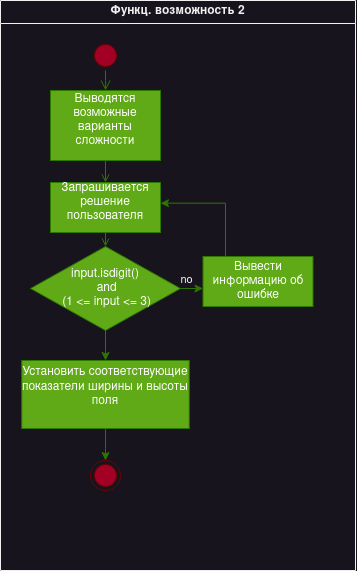

The diagram above was exported from draw.io. Its source (the exported page's mxGraphModel, read from the mxfile embedded in the PNG):
<mxGraphModel dx="683" dy="365" grid="1" gridSize="10" guides="1" tooltips="1" connect="1" arrows="1" fold="1" page="1" pageScale="1" pageWidth="850" pageHeight="1100" math="0" shadow="0">
  <root>
    <mxCell id="0" />
    <mxCell id="1" parent="0" />
    <mxCell id="PuLr-hCjjIu2wN2KxeC7-1" value="Функц. возможность 2" style="swimlane;whiteSpace=wrap" vertex="1" parent="1">
      <mxGeometry x="240" y="80" width="355" height="570" as="geometry" />
    </mxCell>
    <mxCell id="PuLr-hCjjIu2wN2KxeC7-2" value="" style="ellipse;shape=startState;fillColor=#a20025;strokeColor=#6F0000;fontColor=#ffffff;" vertex="1" parent="PuLr-hCjjIu2wN2KxeC7-1">
      <mxGeometry x="90" y="40" width="30" height="30" as="geometry" />
    </mxCell>
    <mxCell id="PuLr-hCjjIu2wN2KxeC7-3" value="" style="edgeStyle=elbowEdgeStyle;elbow=horizontal;verticalAlign=bottom;endArrow=open;endSize=8;strokeColor=#2D7600;endFill=1;rounded=0;fillColor=#60a917;" edge="1" parent="PuLr-hCjjIu2wN2KxeC7-1" source="PuLr-hCjjIu2wN2KxeC7-2" target="PuLr-hCjjIu2wN2KxeC7-4">
      <mxGeometry x="70" y="20" as="geometry">
        <mxPoint x="85" y="90" as="targetPoint" />
      </mxGeometry>
    </mxCell>
    <mxCell id="PuLr-hCjjIu2wN2KxeC7-4" value="Выводятся&#10;возможные&#10;варианты&#10;сложности&#10;" style="direction=west;align=center;verticalAlign=middle;fillColor=#60a917;fontColor=#ffffff;strokeColor=#2D7600;" vertex="1" parent="PuLr-hCjjIu2wN2KxeC7-1">
      <mxGeometry x="50" y="90" width="110" height="70" as="geometry" />
    </mxCell>
    <mxCell id="PuLr-hCjjIu2wN2KxeC7-5" value="Запрашивается&#10;решение&#10;пользователя&#10;" style="fillColor=#60a917;fontColor=#ffffff;strokeColor=#2D7600;" vertex="1" parent="PuLr-hCjjIu2wN2KxeC7-1">
      <mxGeometry x="50" y="182" width="110" height="50" as="geometry" />
    </mxCell>
    <mxCell id="PuLr-hCjjIu2wN2KxeC7-6" value="" style="endArrow=open;strokeColor=#2D7600;endFill=1;rounded=0;fillColor=#60a917;" edge="1" parent="PuLr-hCjjIu2wN2KxeC7-1" source="PuLr-hCjjIu2wN2KxeC7-4" target="PuLr-hCjjIu2wN2KxeC7-5">
      <mxGeometry relative="1" as="geometry" />
    </mxCell>
    <mxCell id="PuLr-hCjjIu2wN2KxeC7-7" value="&lt;div&gt;no&lt;/div&gt;" style="edgeStyle=orthogonalEdgeStyle;rounded=0;orthogonalLoop=1;jettySize=auto;html=1;fillColor=#60a917;strokeColor=#2D7600;" edge="1" parent="PuLr-hCjjIu2wN2KxeC7-1" source="PuLr-hCjjIu2wN2KxeC7-8" target="PuLr-hCjjIu2wN2KxeC7-14">
      <mxGeometry x="-0.5" y="9" relative="1" as="geometry">
        <Array as="points">
          <mxPoint x="150" y="280" />
        </Array>
        <mxPoint as="offset" />
      </mxGeometry>
    </mxCell>
    <mxCell id="PuLr-hCjjIu2wN2KxeC7-18" style="edgeStyle=orthogonalEdgeStyle;rounded=0;orthogonalLoop=1;jettySize=auto;html=1;fillColor=#60a917;strokeColor=#2D7600;" edge="1" parent="PuLr-hCjjIu2wN2KxeC7-1" source="PuLr-hCjjIu2wN2KxeC7-8">
      <mxGeometry relative="1" as="geometry">
        <mxPoint x="105" y="360" as="targetPoint" />
      </mxGeometry>
    </mxCell>
    <mxCell id="PuLr-hCjjIu2wN2KxeC7-8" value="input.isdigit()&#10; and&#10; (1 &lt;= input &lt;= 3)" style="rhombus;fillColor=#60a917;strokeColor=#2D7600;fontColor=#ffffff;whiteSpace=wrap;" vertex="1" parent="PuLr-hCjjIu2wN2KxeC7-1">
      <mxGeometry x="30" y="246" width="150" height="84" as="geometry" />
    </mxCell>
    <mxCell id="PuLr-hCjjIu2wN2KxeC7-10" value="" style="endArrow=open;strokeColor=#2D7600;endFill=1;rounded=0;entryX=0.5;entryY=0;entryDx=0;entryDy=0;fillColor=#60a917;" edge="1" parent="PuLr-hCjjIu2wN2KxeC7-1" source="PuLr-hCjjIu2wN2KxeC7-5" target="PuLr-hCjjIu2wN2KxeC7-8">
      <mxGeometry relative="1" as="geometry" />
    </mxCell>
    <mxCell id="PuLr-hCjjIu2wN2KxeC7-17" style="edgeStyle=orthogonalEdgeStyle;rounded=0;orthogonalLoop=1;jettySize=auto;html=1;fillColor=#60a917;strokeColor=#2D7600;" edge="1" parent="PuLr-hCjjIu2wN2KxeC7-1" source="PuLr-hCjjIu2wN2KxeC7-12">
      <mxGeometry relative="1" as="geometry">
        <mxPoint x="105.00000000000023" y="460" as="targetPoint" />
      </mxGeometry>
    </mxCell>
    <mxCell id="PuLr-hCjjIu2wN2KxeC7-12" value="Установить соответствующие&#10;показатели ширины и высоты поля&#10;" style="whiteSpace=wrap;fillColor=#60a917;fontColor=#ffffff;strokeColor=#2D7600;" vertex="1" parent="PuLr-hCjjIu2wN2KxeC7-1">
      <mxGeometry x="21.25" y="360" width="167.5" height="68" as="geometry" />
    </mxCell>
    <mxCell id="PuLr-hCjjIu2wN2KxeC7-13" style="edgeStyle=orthogonalEdgeStyle;rounded=0;orthogonalLoop=1;jettySize=auto;html=1;entryX=1;entryY=0.414;entryDx=0;entryDy=0;entryPerimeter=0;fillColor=#60a917;strokeColor=#2D7600;" edge="1" parent="PuLr-hCjjIu2wN2KxeC7-1" source="PuLr-hCjjIu2wN2KxeC7-14" target="PuLr-hCjjIu2wN2KxeC7-5">
      <mxGeometry relative="1" as="geometry">
        <mxPoint x="225" y="202" as="targetPoint" />
        <Array as="points">
          <mxPoint x="225" y="203" />
        </Array>
      </mxGeometry>
    </mxCell>
    <mxCell id="PuLr-hCjjIu2wN2KxeC7-14" value="Вывести информацию об ошибке" style="whiteSpace=wrap;fillColor=#60a917;fontColor=#ffffff;strokeColor=#2D7600;" vertex="1" parent="PuLr-hCjjIu2wN2KxeC7-1">
      <mxGeometry x="202.5" y="256" width="110" height="50" as="geometry" />
    </mxCell>
    <mxCell id="PuLr-hCjjIu2wN2KxeC7-15" value="" style="ellipse;shape=endState;fillColor=#a20025;strokeColor=#6F0000;fontColor=#ffffff;" vertex="1" parent="PuLr-hCjjIu2wN2KxeC7-1">
      <mxGeometry x="90" y="460" width="30" height="30" as="geometry" />
    </mxCell>
  </root>
</mxGraphModel>